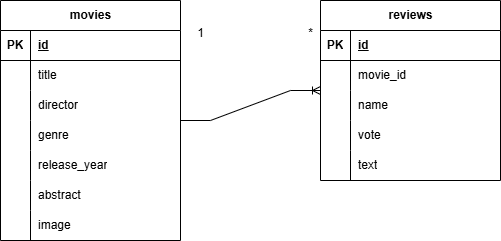

The diagram above was exported from draw.io. Its source (the exported page's mxGraphModel, read from the mxfile embedded in the PNG):
<mxGraphModel dx="1325" dy="563" grid="1" gridSize="10" guides="1" tooltips="1" connect="1" arrows="1" fold="1" page="1" pageScale="1" pageWidth="827" pageHeight="1169" math="0" shadow="0">
  <root>
    <mxCell id="0" />
    <mxCell id="1" parent="0" />
    <mxCell id="Xbmha3k9eQ0AN5kVp7I8-1" value="movies" style="shape=table;startSize=30;container=1;collapsible=1;childLayout=tableLayout;fixedRows=1;rowLines=0;fontStyle=1;align=center;resizeLast=1;html=1;" parent="1" vertex="1">
      <mxGeometry x="40" y="80" width="180" height="240" as="geometry" />
    </mxCell>
    <mxCell id="Xbmha3k9eQ0AN5kVp7I8-2" value="" style="shape=tableRow;horizontal=0;startSize=0;swimlaneHead=0;swimlaneBody=0;fillColor=none;collapsible=0;dropTarget=0;points=[[0,0.5],[1,0.5]];portConstraint=eastwest;top=0;left=0;right=0;bottom=1;" parent="Xbmha3k9eQ0AN5kVp7I8-1" vertex="1">
      <mxGeometry y="30" width="180" height="30" as="geometry" />
    </mxCell>
    <mxCell id="Xbmha3k9eQ0AN5kVp7I8-3" value="PK" style="shape=partialRectangle;connectable=0;fillColor=none;top=0;left=0;bottom=0;right=0;fontStyle=1;overflow=hidden;whiteSpace=wrap;html=1;" parent="Xbmha3k9eQ0AN5kVp7I8-2" vertex="1">
      <mxGeometry width="30" height="30" as="geometry">
        <mxRectangle width="30" height="30" as="alternateBounds" />
      </mxGeometry>
    </mxCell>
    <mxCell id="Xbmha3k9eQ0AN5kVp7I8-4" value="id" style="shape=partialRectangle;connectable=0;fillColor=none;top=0;left=0;bottom=0;right=0;align=left;spacingLeft=6;fontStyle=5;overflow=hidden;whiteSpace=wrap;html=1;" parent="Xbmha3k9eQ0AN5kVp7I8-2" vertex="1">
      <mxGeometry x="30" width="150" height="30" as="geometry">
        <mxRectangle width="150" height="30" as="alternateBounds" />
      </mxGeometry>
    </mxCell>
    <mxCell id="Xbmha3k9eQ0AN5kVp7I8-5" value="" style="shape=tableRow;horizontal=0;startSize=0;swimlaneHead=0;swimlaneBody=0;fillColor=none;collapsible=0;dropTarget=0;points=[[0,0.5],[1,0.5]];portConstraint=eastwest;top=0;left=0;right=0;bottom=0;" parent="Xbmha3k9eQ0AN5kVp7I8-1" vertex="1">
      <mxGeometry y="60" width="180" height="30" as="geometry" />
    </mxCell>
    <mxCell id="Xbmha3k9eQ0AN5kVp7I8-6" value="" style="shape=partialRectangle;connectable=0;fillColor=none;top=0;left=0;bottom=0;right=0;editable=1;overflow=hidden;whiteSpace=wrap;html=1;" parent="Xbmha3k9eQ0AN5kVp7I8-5" vertex="1">
      <mxGeometry width="30" height="30" as="geometry">
        <mxRectangle width="30" height="30" as="alternateBounds" />
      </mxGeometry>
    </mxCell>
    <mxCell id="Xbmha3k9eQ0AN5kVp7I8-7" value="title" style="shape=partialRectangle;connectable=0;fillColor=none;top=0;left=0;bottom=0;right=0;align=left;spacingLeft=6;overflow=hidden;whiteSpace=wrap;html=1;" parent="Xbmha3k9eQ0AN5kVp7I8-5" vertex="1">
      <mxGeometry x="30" width="150" height="30" as="geometry">
        <mxRectangle width="150" height="30" as="alternateBounds" />
      </mxGeometry>
    </mxCell>
    <mxCell id="Xbmha3k9eQ0AN5kVp7I8-8" value="" style="shape=tableRow;horizontal=0;startSize=0;swimlaneHead=0;swimlaneBody=0;fillColor=none;collapsible=0;dropTarget=0;points=[[0,0.5],[1,0.5]];portConstraint=eastwest;top=0;left=0;right=0;bottom=0;" parent="Xbmha3k9eQ0AN5kVp7I8-1" vertex="1">
      <mxGeometry y="90" width="180" height="30" as="geometry" />
    </mxCell>
    <mxCell id="Xbmha3k9eQ0AN5kVp7I8-9" value="" style="shape=partialRectangle;connectable=0;fillColor=none;top=0;left=0;bottom=0;right=0;editable=1;overflow=hidden;whiteSpace=wrap;html=1;" parent="Xbmha3k9eQ0AN5kVp7I8-8" vertex="1">
      <mxGeometry width="30" height="30" as="geometry">
        <mxRectangle width="30" height="30" as="alternateBounds" />
      </mxGeometry>
    </mxCell>
    <mxCell id="Xbmha3k9eQ0AN5kVp7I8-10" value="director" style="shape=partialRectangle;connectable=0;fillColor=none;top=0;left=0;bottom=0;right=0;align=left;spacingLeft=6;overflow=hidden;whiteSpace=wrap;html=1;" parent="Xbmha3k9eQ0AN5kVp7I8-8" vertex="1">
      <mxGeometry x="30" width="150" height="30" as="geometry">
        <mxRectangle width="150" height="30" as="alternateBounds" />
      </mxGeometry>
    </mxCell>
    <mxCell id="Xbmha3k9eQ0AN5kVp7I8-43" value="" style="shape=tableRow;horizontal=0;startSize=0;swimlaneHead=0;swimlaneBody=0;fillColor=none;collapsible=0;dropTarget=0;points=[[0,0.5],[1,0.5]];portConstraint=eastwest;top=0;left=0;right=0;bottom=0;" parent="Xbmha3k9eQ0AN5kVp7I8-1" vertex="1">
      <mxGeometry y="120" width="180" height="30" as="geometry" />
    </mxCell>
    <mxCell id="Xbmha3k9eQ0AN5kVp7I8-44" value="" style="shape=partialRectangle;connectable=0;fillColor=none;top=0;left=0;bottom=0;right=0;editable=1;overflow=hidden;whiteSpace=wrap;html=1;" parent="Xbmha3k9eQ0AN5kVp7I8-43" vertex="1">
      <mxGeometry width="30" height="30" as="geometry">
        <mxRectangle width="30" height="30" as="alternateBounds" />
      </mxGeometry>
    </mxCell>
    <mxCell id="Xbmha3k9eQ0AN5kVp7I8-45" value="genre" style="shape=partialRectangle;connectable=0;fillColor=none;top=0;left=0;bottom=0;right=0;align=left;spacingLeft=6;overflow=hidden;whiteSpace=wrap;html=1;" parent="Xbmha3k9eQ0AN5kVp7I8-43" vertex="1">
      <mxGeometry x="30" width="150" height="30" as="geometry">
        <mxRectangle width="150" height="30" as="alternateBounds" />
      </mxGeometry>
    </mxCell>
    <mxCell id="xni1th1bMsu1EoHbyOfB-3" value="" style="shape=tableRow;horizontal=0;startSize=0;swimlaneHead=0;swimlaneBody=0;fillColor=none;collapsible=0;dropTarget=0;points=[[0,0.5],[1,0.5]];portConstraint=eastwest;top=0;left=0;right=0;bottom=0;" vertex="1" parent="Xbmha3k9eQ0AN5kVp7I8-1">
      <mxGeometry y="150" width="180" height="30" as="geometry" />
    </mxCell>
    <mxCell id="xni1th1bMsu1EoHbyOfB-4" value="" style="shape=partialRectangle;connectable=0;fillColor=none;top=0;left=0;bottom=0;right=0;editable=1;overflow=hidden;whiteSpace=wrap;html=1;" vertex="1" parent="xni1th1bMsu1EoHbyOfB-3">
      <mxGeometry width="30" height="30" as="geometry">
        <mxRectangle width="30" height="30" as="alternateBounds" />
      </mxGeometry>
    </mxCell>
    <mxCell id="xni1th1bMsu1EoHbyOfB-5" value="release_year" style="shape=partialRectangle;connectable=0;fillColor=none;top=0;left=0;bottom=0;right=0;align=left;spacingLeft=6;overflow=hidden;whiteSpace=wrap;html=1;" vertex="1" parent="xni1th1bMsu1EoHbyOfB-3">
      <mxGeometry x="30" width="150" height="30" as="geometry">
        <mxRectangle width="150" height="30" as="alternateBounds" />
      </mxGeometry>
    </mxCell>
    <mxCell id="xni1th1bMsu1EoHbyOfB-6" value="" style="shape=tableRow;horizontal=0;startSize=0;swimlaneHead=0;swimlaneBody=0;fillColor=none;collapsible=0;dropTarget=0;points=[[0,0.5],[1,0.5]];portConstraint=eastwest;top=0;left=0;right=0;bottom=0;" vertex="1" parent="Xbmha3k9eQ0AN5kVp7I8-1">
      <mxGeometry y="180" width="180" height="30" as="geometry" />
    </mxCell>
    <mxCell id="xni1th1bMsu1EoHbyOfB-7" value="" style="shape=partialRectangle;connectable=0;fillColor=none;top=0;left=0;bottom=0;right=0;editable=1;overflow=hidden;whiteSpace=wrap;html=1;" vertex="1" parent="xni1th1bMsu1EoHbyOfB-6">
      <mxGeometry width="30" height="30" as="geometry">
        <mxRectangle width="30" height="30" as="alternateBounds" />
      </mxGeometry>
    </mxCell>
    <mxCell id="xni1th1bMsu1EoHbyOfB-8" value="abstract" style="shape=partialRectangle;connectable=0;fillColor=none;top=0;left=0;bottom=0;right=0;align=left;spacingLeft=6;overflow=hidden;whiteSpace=wrap;html=1;" vertex="1" parent="xni1th1bMsu1EoHbyOfB-6">
      <mxGeometry x="30" width="150" height="30" as="geometry">
        <mxRectangle width="150" height="30" as="alternateBounds" />
      </mxGeometry>
    </mxCell>
    <mxCell id="xni1th1bMsu1EoHbyOfB-9" value="" style="shape=tableRow;horizontal=0;startSize=0;swimlaneHead=0;swimlaneBody=0;fillColor=none;collapsible=0;dropTarget=0;points=[[0,0.5],[1,0.5]];portConstraint=eastwest;top=0;left=0;right=0;bottom=0;" vertex="1" parent="Xbmha3k9eQ0AN5kVp7I8-1">
      <mxGeometry y="210" width="180" height="30" as="geometry" />
    </mxCell>
    <mxCell id="xni1th1bMsu1EoHbyOfB-10" value="" style="shape=partialRectangle;connectable=0;fillColor=none;top=0;left=0;bottom=0;right=0;editable=1;overflow=hidden;whiteSpace=wrap;html=1;" vertex="1" parent="xni1th1bMsu1EoHbyOfB-9">
      <mxGeometry width="30" height="30" as="geometry">
        <mxRectangle width="30" height="30" as="alternateBounds" />
      </mxGeometry>
    </mxCell>
    <mxCell id="xni1th1bMsu1EoHbyOfB-11" value="image" style="shape=partialRectangle;connectable=0;fillColor=none;top=0;left=0;bottom=0;right=0;align=left;spacingLeft=6;overflow=hidden;whiteSpace=wrap;html=1;" vertex="1" parent="xni1th1bMsu1EoHbyOfB-9">
      <mxGeometry x="30" width="150" height="30" as="geometry">
        <mxRectangle width="150" height="30" as="alternateBounds" />
      </mxGeometry>
    </mxCell>
    <mxCell id="Xbmha3k9eQ0AN5kVp7I8-14" value="reviews" style="shape=table;startSize=30;container=1;collapsible=1;childLayout=tableLayout;fixedRows=1;rowLines=0;fontStyle=1;align=center;resizeLast=1;html=1;" parent="1" vertex="1">
      <mxGeometry x="360" y="80" width="180" height="180" as="geometry" />
    </mxCell>
    <mxCell id="Xbmha3k9eQ0AN5kVp7I8-15" value="" style="shape=tableRow;horizontal=0;startSize=0;swimlaneHead=0;swimlaneBody=0;fillColor=none;collapsible=0;dropTarget=0;points=[[0,0.5],[1,0.5]];portConstraint=eastwest;top=0;left=0;right=0;bottom=1;" parent="Xbmha3k9eQ0AN5kVp7I8-14" vertex="1">
      <mxGeometry y="30" width="180" height="30" as="geometry" />
    </mxCell>
    <mxCell id="Xbmha3k9eQ0AN5kVp7I8-16" value="PK" style="shape=partialRectangle;connectable=0;fillColor=none;top=0;left=0;bottom=0;right=0;fontStyle=1;overflow=hidden;whiteSpace=wrap;html=1;" parent="Xbmha3k9eQ0AN5kVp7I8-15" vertex="1">
      <mxGeometry width="30" height="30" as="geometry">
        <mxRectangle width="30" height="30" as="alternateBounds" />
      </mxGeometry>
    </mxCell>
    <mxCell id="Xbmha3k9eQ0AN5kVp7I8-17" value="id" style="shape=partialRectangle;connectable=0;fillColor=none;top=0;left=0;bottom=0;right=0;align=left;spacingLeft=6;fontStyle=5;overflow=hidden;whiteSpace=wrap;html=1;" parent="Xbmha3k9eQ0AN5kVp7I8-15" vertex="1">
      <mxGeometry x="30" width="150" height="30" as="geometry">
        <mxRectangle width="150" height="30" as="alternateBounds" />
      </mxGeometry>
    </mxCell>
    <mxCell id="Xbmha3k9eQ0AN5kVp7I8-18" value="" style="shape=tableRow;horizontal=0;startSize=0;swimlaneHead=0;swimlaneBody=0;fillColor=none;collapsible=0;dropTarget=0;points=[[0,0.5],[1,0.5]];portConstraint=eastwest;top=0;left=0;right=0;bottom=0;" parent="Xbmha3k9eQ0AN5kVp7I8-14" vertex="1">
      <mxGeometry y="60" width="180" height="30" as="geometry" />
    </mxCell>
    <mxCell id="Xbmha3k9eQ0AN5kVp7I8-19" value="" style="shape=partialRectangle;connectable=0;fillColor=none;top=0;left=0;bottom=0;right=0;editable=1;overflow=hidden;whiteSpace=wrap;html=1;" parent="Xbmha3k9eQ0AN5kVp7I8-18" vertex="1">
      <mxGeometry width="30" height="30" as="geometry">
        <mxRectangle width="30" height="30" as="alternateBounds" />
      </mxGeometry>
    </mxCell>
    <mxCell id="Xbmha3k9eQ0AN5kVp7I8-20" value="movie_id" style="shape=partialRectangle;connectable=0;fillColor=none;top=0;left=0;bottom=0;right=0;align=left;spacingLeft=6;overflow=hidden;whiteSpace=wrap;html=1;" parent="Xbmha3k9eQ0AN5kVp7I8-18" vertex="1">
      <mxGeometry x="30" width="150" height="30" as="geometry">
        <mxRectangle width="150" height="30" as="alternateBounds" />
      </mxGeometry>
    </mxCell>
    <mxCell id="Xbmha3k9eQ0AN5kVp7I8-21" value="" style="shape=tableRow;horizontal=0;startSize=0;swimlaneHead=0;swimlaneBody=0;fillColor=none;collapsible=0;dropTarget=0;points=[[0,0.5],[1,0.5]];portConstraint=eastwest;top=0;left=0;right=0;bottom=0;" parent="Xbmha3k9eQ0AN5kVp7I8-14" vertex="1">
      <mxGeometry y="90" width="180" height="30" as="geometry" />
    </mxCell>
    <mxCell id="Xbmha3k9eQ0AN5kVp7I8-22" value="" style="shape=partialRectangle;connectable=0;fillColor=none;top=0;left=0;bottom=0;right=0;editable=1;overflow=hidden;whiteSpace=wrap;html=1;" parent="Xbmha3k9eQ0AN5kVp7I8-21" vertex="1">
      <mxGeometry width="30" height="30" as="geometry">
        <mxRectangle width="30" height="30" as="alternateBounds" />
      </mxGeometry>
    </mxCell>
    <mxCell id="Xbmha3k9eQ0AN5kVp7I8-23" value="name" style="shape=partialRectangle;connectable=0;fillColor=none;top=0;left=0;bottom=0;right=0;align=left;spacingLeft=6;overflow=hidden;whiteSpace=wrap;html=1;" parent="Xbmha3k9eQ0AN5kVp7I8-21" vertex="1">
      <mxGeometry x="30" width="150" height="30" as="geometry">
        <mxRectangle width="150" height="30" as="alternateBounds" />
      </mxGeometry>
    </mxCell>
    <mxCell id="Xbmha3k9eQ0AN5kVp7I8-24" value="" style="shape=tableRow;horizontal=0;startSize=0;swimlaneHead=0;swimlaneBody=0;fillColor=none;collapsible=0;dropTarget=0;points=[[0,0.5],[1,0.5]];portConstraint=eastwest;top=0;left=0;right=0;bottom=0;" parent="Xbmha3k9eQ0AN5kVp7I8-14" vertex="1">
      <mxGeometry y="120" width="180" height="30" as="geometry" />
    </mxCell>
    <mxCell id="Xbmha3k9eQ0AN5kVp7I8-25" value="" style="shape=partialRectangle;connectable=0;fillColor=none;top=0;left=0;bottom=0;right=0;editable=1;overflow=hidden;whiteSpace=wrap;html=1;" parent="Xbmha3k9eQ0AN5kVp7I8-24" vertex="1">
      <mxGeometry width="30" height="30" as="geometry">
        <mxRectangle width="30" height="30" as="alternateBounds" />
      </mxGeometry>
    </mxCell>
    <mxCell id="Xbmha3k9eQ0AN5kVp7I8-26" value="vote" style="shape=partialRectangle;connectable=0;fillColor=none;top=0;left=0;bottom=0;right=0;align=left;spacingLeft=6;overflow=hidden;whiteSpace=wrap;html=1;" parent="Xbmha3k9eQ0AN5kVp7I8-24" vertex="1">
      <mxGeometry x="30" width="150" height="30" as="geometry">
        <mxRectangle width="150" height="30" as="alternateBounds" />
      </mxGeometry>
    </mxCell>
    <mxCell id="Xbmha3k9eQ0AN5kVp7I8-40" value="" style="shape=tableRow;horizontal=0;startSize=0;swimlaneHead=0;swimlaneBody=0;fillColor=none;collapsible=0;dropTarget=0;points=[[0,0.5],[1,0.5]];portConstraint=eastwest;top=0;left=0;right=0;bottom=0;" parent="Xbmha3k9eQ0AN5kVp7I8-14" vertex="1">
      <mxGeometry y="150" width="180" height="30" as="geometry" />
    </mxCell>
    <mxCell id="Xbmha3k9eQ0AN5kVp7I8-41" value="" style="shape=partialRectangle;connectable=0;fillColor=none;top=0;left=0;bottom=0;right=0;editable=1;overflow=hidden;whiteSpace=wrap;html=1;" parent="Xbmha3k9eQ0AN5kVp7I8-40" vertex="1">
      <mxGeometry width="30" height="30" as="geometry">
        <mxRectangle width="30" height="30" as="alternateBounds" />
      </mxGeometry>
    </mxCell>
    <mxCell id="Xbmha3k9eQ0AN5kVp7I8-42" value="text" style="shape=partialRectangle;connectable=0;fillColor=none;top=0;left=0;bottom=0;right=0;align=left;spacingLeft=6;overflow=hidden;whiteSpace=wrap;html=1;" parent="Xbmha3k9eQ0AN5kVp7I8-40" vertex="1">
      <mxGeometry x="30" width="150" height="30" as="geometry">
        <mxRectangle width="150" height="30" as="alternateBounds" />
      </mxGeometry>
    </mxCell>
    <mxCell id="Xbmha3k9eQ0AN5kVp7I8-46" value="" style="edgeStyle=entityRelationEdgeStyle;fontSize=12;html=1;endArrow=ERoneToMany;rounded=0;" parent="1" target="Xbmha3k9eQ0AN5kVp7I8-14" edge="1">
      <mxGeometry width="100" height="100" relative="1" as="geometry">
        <mxPoint x="220" y="200" as="sourcePoint" />
        <mxPoint x="320" y="100" as="targetPoint" />
      </mxGeometry>
    </mxCell>
    <mxCell id="xni1th1bMsu1EoHbyOfB-1" value="1" style="text;html=1;align=center;verticalAlign=middle;resizable=0;points=[];autosize=1;strokeColor=none;fillColor=none;" vertex="1" parent="1">
      <mxGeometry x="225" y="98" width="30" height="30" as="geometry" />
    </mxCell>
    <mxCell id="xni1th1bMsu1EoHbyOfB-2" value="*" style="text;html=1;align=center;verticalAlign=middle;resizable=0;points=[];autosize=1;strokeColor=none;fillColor=none;" vertex="1" parent="1">
      <mxGeometry x="335" y="98" width="30" height="30" as="geometry" />
    </mxCell>
  </root>
</mxGraphModel>